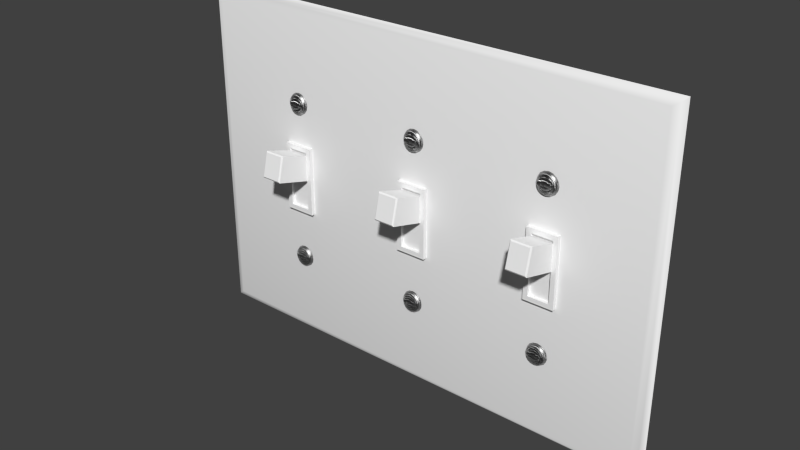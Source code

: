 # Source: Light_Switch_3-Gang.blend  (saved by Blender 2.91.10; exported with 4.5.12 LTS)
import bpy
from mathutils import Matrix  # noqa: F401  (used for matrix-valued properties, if any)

bpy.ops.wm.read_factory_settings(use_empty=True)
scene = bpy.context.scene
scene.name = 'Scene'

# ---- collections
col_collection_1 = bpy.data.collections.new('Collection 1'); scene.collection.children.link(col_collection_1)

# ---- materials (node trees are filled in below, after node groups)
mat_gloss_white_plastic = bpy.data.materials.new('Gloss White Plastic')
mat_gloss_white_plastic.alpha_threshold = 0.0
mat_gloss_white_plastic.roughness = 0.5
mat_gloss_white_plastic.line_color = (0.0, 0.0, 0.0, 1.0)
mat_stainless_steel = bpy.data.materials.new('Stainless Steel')
mat_stainless_steel.alpha_threshold = 0.0
mat_stainless_steel.roughness = 0.5
mat_stainless_steel.line_color = (0.0, 0.0, 0.0, 1.0)

# ---- node groups
ng_brushed = bpy.data.node_groups.new('Brushed', 'ShaderNodeTree')
_s = ng_brushed.interface.new_socket(name='Color', in_out='OUTPUT', socket_type='NodeSocketColor')
_s = ng_brushed.interface.new_socket(name='Vector', in_out='INPUT', socket_type='NodeSocketVector')
_s.min_value = 0.0
_s.max_value = -1.0
_s = ng_brushed.interface.new_socket(name='Scale', in_out='INPUT', socket_type='NodeSocketFloat')
_s.default_value = 15.0
_s.min_value = -1000.0
_s.max_value = 1000.0
_N = ng_brushed.nodes; _L = ng_brushed.links
n0 = _N.new('ShaderNodeMapping'); n0.name = 'Mapping'; n0.location = (-294, 153)
n0.inputs[3].default_value = (0.1, 1000.0, 1.0)
n1 = _N.new('ShaderNodeValToRGB'); n1.name = 'ColorRamp.002'; n1.location = (311, 4)
n1.color_ramp.interpolation = 'B_SPLINE'
while len(n1.color_ramp.elements) > 1: n1.color_ramp.elements.remove(n1.color_ramp.elements[-1])
n1.color_ramp.elements[0].position = 0.1136; n1.color_ramp.elements[0].color = (0.0, 0.0, 0.0, 1.0)
_e = n1.color_ramp.elements.new(0.4955); _e.color = (0.1708, 0.1708, 0.1708, 0.5074)
_e = n1.color_ramp.elements.new(1.0); _e.color = (1.0, 1.0, 1.0, 0.0)
n2 = _N.new('NodeGroupOutput'); n2.name = 'Group Output'; n2.location = (636, 29)
n3 = _N.new('ShaderNodeTexNoise'); n3.name = 'Noise Texture'; n3.location = (52, -12)
n3.width = 150
n3.inputs[3].default_value = 1.0
n3.inputs[8].default_value = 8.0
n4 = _N.new('NodeGroupInput'); n4.name = 'Group Input'; n4.location = (-508, 131)
_L.new(n4.outputs[0], n0.inputs[0])
_L.new(n0.outputs[0], n3.inputs[0])
_L.new(n3.outputs[0], n1.inputs[0])
_L.new(n1.outputs[0], n2.inputs[0])
_L.new(n4.outputs[1], n3.inputs[2])
n2.is_active_output = True

# ---- material node trees
mat_gloss_white_plastic.use_nodes = True; mat_gloss_white_plastic.node_tree.nodes.clear()
_N = mat_gloss_white_plastic.node_tree.nodes; _L = mat_gloss_white_plastic.node_tree.links
n0 = _N.new('ShaderNodeOutputMaterial'); n0.name = 'Material Output'; n0.location = (300, 300)
n0.width = 120
n1 = _N.new('ShaderNodeBsdfDiffuse'); n1.name = 'Diffuse BSDF'; n1.location = (-113, 376)
n1.inputs[0].default_value = (0.9425, 0.9425, 0.9425, 1.0)
n2 = _N.new('ShaderNodeMixShader'); n2.name = 'Mix Shader'; n2.location = (95, 307)
n2.width = 150
n2.inputs[0].default_value = 0.02
n3 = _N.new('ShaderNodeBsdfAnisotropic'); n3.name = 'Glossy BSDF'; n3.location = (-112, 226)
n3.distribution = 'BECKMANN'
n3.inputs[1].default_value = 0.3162
_L.new(n1.outputs[0], n2.inputs[1])
_L.new(n3.outputs[0], n2.inputs[2])
_L.new(n2.outputs[0], n0.inputs[0])
n0.is_active_output = True
mat_stainless_steel.use_nodes = True; mat_stainless_steel.node_tree.nodes.clear()
_N = mat_stainless_steel.node_tree.nodes; _L = mat_stainless_steel.node_tree.links
n0 = _N.new('ShaderNodeLayerWeight'); n0.name = 'Layer Weight'; n0.location = (114, 494)
n0.width = 150
n0.inputs[0].default_value = 0.15
n1 = _N.new('ShaderNodeMixShader'); n1.name = 'Mix Shader'; n1.location = (316, 430)
n1.width = 137
n2 = _N.new('ShaderNodeBsdfAnisotropic'); n2.name = 'Glossy BSDF.001'; n2.location = (94, 224)
n2.width = 169
n2.distribution = 'BECKMANN'
n2.inputs[1].default_value = 0.4472
n3 = _N.new('ShaderNodeBsdfAnisotropic'); n3.name = 'Glossy BSDF'; n3.location = (101, 387)
n3.width = 168
n3.distribution = 'BECKMANN'
n3.inputs[1].default_value = 0.4472
n4 = _N.new('ShaderNodeValToRGB'); n4.name = 'ColorRamp'; n4.location = (-310, 466)
n4.color_ramp.interpolation = 'B_SPLINE'
while len(n4.color_ramp.elements) > 1: n4.color_ramp.elements.remove(n4.color_ramp.elements[-1])
n4.color_ramp.elements[0].position = 0.0; n4.color_ramp.elements[0].color = (0.438, 0.438, 0.438, 1.0)
_e = n4.color_ramp.elements.new(1.0); _e.color = (0.1008, 0.1008, 0.1008, 1.0)
n5 = _N.new('ShaderNodeFresnel'); n5.name = 'Fresnel'; n5.location = (-566, 368)
n5.width = 124
n5.inputs[0].default_value = 2.45
n6 = _N.new('ShaderNodeBump'); n6.name = 'Bump'; n6.location = (-106, 232)
n6.width = 150
n6.inputs[0].default_value = 1.2
n6.inputs[1].default_value = 0.1
n6.inputs[2].default_value = 1.0
n7 = _N.new('ShaderNodeGamma'); n7.name = 'Gamma'; n7.location = (-287, 197)
n7.inputs[1].default_value = 9.0
n8 = _N.new('ShaderNodeOutputMaterial'); n8.name = 'Material Output'; n8.location = (486, 423)
n8.width = 120
n9 = _N.new('ShaderNodeTexCoord'); n9.name = 'Texture Coordinate'; n9.location = (-644, 237)
n9.width = 150
n10 = _N.new('ShaderNodeGroup'); n10.name = 'Group'; n10.location = (-459, 205)
n10.width = 142
n10.node_tree = ng_brushed
n10.inputs[1].default_value = 1.0
_L.new(n3.outputs[0], n1.inputs[1])
_L.new(n1.outputs[0], n8.inputs[0])
_L.new(n2.outputs[0], n1.inputs[2])
_L.new(n0.outputs[1], n1.inputs[0])
_L.new(n6.outputs[0], n3.inputs[4])
_L.new(n6.outputs[0], n2.inputs[4])
_L.new(n4.outputs[0], n3.inputs[0])
_L.new(n7.outputs[0], n6.inputs[3])
_L.new(n10.outputs[0], n7.inputs[0])
_L.new(n5.outputs[0], n4.inputs[0])
_L.new(n9.outputs[3], n10.inputs[0])
n8.is_active_output = True

# ---- world
world_world = bpy.data.worlds.new('World'); scene.world = world_world
world_world.color = (0.05088, 0.05088, 0.05088)
world_world.use_sun_shadow = False
world_world.sun_shadow_jitter_overblur = 0.0
world_world.cycles.sampling_method = 'MANUAL'
world_world.cycles.sample_map_resolution = 256

# ---- meshes
me_double_light_outlet = bpy.data.meshes.new('Double_Light_Outlet')
me_double_light_outlet.from_pydata([(5.994e-08, 2.683e-07, 0.1143), (0.003556, -0.001716, 0.002841), (0.001485, -0.001141, 0.001364), (0.001485, -0.001141, 0.1129), (0.03435, -0.001716, 0.03187), (0.0332, -0.001716, 0.03108), (0.03243, -0.001716, 0.0299), (0.03216, -0.001716, 0.02851), (0.03243, -0.001716, 0.02712), (0.0332, -0.001716, 0.02594), (0.03435, -0.001716, 0.02515), (0.03349, -0.002511, 0.02624), (0.03281, -0.002511, 0.02728), (0.03257, -0.002511, 0.02851), (0.03281, -0.002511, 0.02974), (0.03349, -0.002511, 0.03079), (0.03451, -0.002511, 0.03148), (0.03451, -0.002511, 0.02554), (0.03379, -0.002899, 0.02654), (0.0332, -0.002899, 0.02745), (0.0332, -0.002899, 0.02958), (0.03379, -0.002899, 0.03048), (0.03467, -0.002899, 0.03108), (0.03467, -0.002899, 0.02594), (0.03394, -0.00349, 0.02898), (0.03394, -0.002899, 0.02898), (0.03528, -0.002899, 0.02898), (0.03226, -0.001716, 0.02782), (0.03265, -0.002511, 0.0279), (0.03265, -0.002511, 0.02913), (0.03226, -0.001716, 0.02921), (0.03394, -0.002899, 0.02851), (0.03492, -0.002899, 0.02851), (0.03528, -0.002899, 0.02851), (0.03394, -0.002899, 0.02805), (0.003556, -0.001716, 0.1115), (0.03435, -0.001716, 0.08531), (0.0332, -0.001716, 0.08452), (0.03243, -0.001716, 0.08335), (0.03216, -0.001716, 0.08195), (0.03243, -0.001716, 0.08056), (0.0332, -0.001716, 0.07938), (0.03435, -0.001716, 0.0786), (0.03349, -0.002511, 0.07968), (0.03281, -0.002511, 0.08072), (0.03257, -0.002511, 0.08195), (0.03281, -0.002511, 0.08319), (0.03349, -0.002511, 0.08423), (0.03451, -0.002511, 0.08493), (0.03451, -0.002511, 0.07898), (0.03379, -0.002899, 0.07999), (0.0332, -0.002899, 0.08089), (0.0332, -0.002899, 0.08302), (0.03379, -0.002899, 0.08392), (0.03467, -0.002899, 0.08453), (0.03467, -0.002899, 0.07938), (0.03394, -0.00349, 0.08242), (0.03528, -0.002899, 0.08242), (0.03226, -0.001716, 0.08126), (0.03265, -0.002511, 0.08134), (0.03265, -0.002511, 0.08257), (0.03226, -0.001716, 0.08265), (0.03394, -0.002899, 0.08195), (0.03492, -0.002899, 0.08195), (0.03528, -0.002899, 0.08195), (0.03394, -0.002899, 0.08149), (0.03492, -0.002899, 0.08149), (0.03571, -0.001716, 0.03215), (0.03706, -0.001716, 0.03187), (0.03821, -0.001716, 0.03108), (0.03898, -0.001716, 0.0299), (0.03925, -0.001716, 0.02851), (0.03898, -0.001716, 0.02712), (0.03821, -0.001716, 0.02594), (0.03706, -0.001716, 0.02515), (0.03571, -0.001716, 0.02488), (0.03792, -0.002511, 0.02624), (0.0386, -0.002511, 0.02728), (0.03884, -0.002511, 0.02851), (0.0386, -0.002511, 0.02974), (0.03792, -0.002511, 0.03079), (0.03691, -0.002511, 0.03148), (0.03571, -0.002511, 0.03173), (0.03691, -0.002511, 0.02554), (0.03571, -0.002511, 0.0253), (0.03763, -0.002899, 0.02654), (0.03822, -0.002899, 0.02745), (0.03822, -0.002899, 0.02958), (0.03763, -0.002899, 0.03048), (0.03675, -0.002899, 0.03108), (0.03571, -0.002899, 0.0313), (0.03675, -0.002899, 0.02594), (0.03571, -0.002899, 0.02573), (0.03649, -0.00349, 0.02805), (0.03748, -0.00349, 0.02805), (0.03649, -0.00349, 0.02898), (0.03748, -0.002899, 0.02898), (0.03649, -0.002899, 0.02898), (0.03613, -0.002899, 0.02898), (0.03613, -0.002899, 0.02805), (0.03915, -0.001716, 0.02782), (0.03876, -0.002511, 0.0279), (0.03876, -0.002511, 0.02913), (0.03915, -0.001716, 0.02921), (0.03748, -0.002899, 0.02851), (0.03649, -0.002899, 0.02851), (0.03613, -0.002899, 0.02851), (0.03571, -0.002899, 0.02851), (0.03748, -0.002899, 0.02805), (0.03836, -0.002899, 0.02798), (0.03571, -0.001716, 0.08559), (0.03706, -0.001716, 0.08531), (0.03821, -0.001716, 0.08452), (0.03898, -0.001716, 0.08335), (0.03925, -0.001716, 0.08195), (0.03898, -0.001716, 0.08056), (0.03821, -0.001716, 0.07938), (0.03706, -0.001716, 0.0786), (0.03571, -0.001716, 0.07832), (0.03792, -0.002511, 0.07968), (0.0386, -0.002511, 0.08072), (0.03884, -0.002511, 0.08195), (0.0386, -0.002511, 0.08319), (0.03792, -0.002511, 0.08423), (0.03691, -0.002511, 0.08493), (0.03571, -0.002511, 0.08517), (0.03691, -0.002511, 0.07898), (0.03571, -0.002511, 0.07874), (0.03763, -0.002899, 0.07999), (0.03822, -0.002899, 0.08089), (0.03822, -0.002899, 0.08302), (0.03763, -0.002899, 0.08392), (0.03675, -0.002899, 0.08453), (0.03571, -0.002899, 0.08474), (0.03675, -0.002899, 0.07938), (0.03571, -0.002899, 0.07917), (0.03649, -0.00349, 0.08242), (0.03613, -0.00349, 0.08242), (0.03571, -0.00349, 0.08242), (0.03571, -0.00349, 0.08149), (0.03748, -0.002899, 0.08242), (0.03649, -0.002899, 0.08242), (0.03613, -0.002899, 0.08242), (0.03571, -0.002899, 0.08242), (0.03571, -0.002899, 0.08149), (0.03915, -0.001716, 0.08126), (0.03876, -0.002511, 0.08134), (0.03876, -0.002511, 0.08257), (0.03915, -0.001716, 0.08265), (0.03748, -0.002899, 0.08195), (0.03649, -0.002899, 0.08195), (0.03613, -0.002899, 0.08195), (0.03571, -0.002899, 0.08195), (0.03748, -0.002899, 0.08149), (0.1626, 2.683e-07, 4.17e-08), (0.159, -0.001716, 0.002841), (0.1611, -0.001141, 0.001364), (0.1611, -0.001141, 0.1129), (0.1282, -0.001716, 0.03187), (0.1294, -0.001716, 0.03108), (0.1301, -0.001716, 0.0299), (0.1304, -0.001716, 0.02851), (0.1301, -0.001716, 0.02712), (0.1294, -0.001716, 0.02594), (0.1282, -0.001716, 0.02515), (0.1291, -0.002511, 0.02624), (0.1298, -0.002511, 0.02728), (0.13, -0.002511, 0.02851), (0.1298, -0.002511, 0.02974), (0.1291, -0.002511, 0.03079), (0.1281, -0.002511, 0.03148), (0.1281, -0.002511, 0.02554), (0.1288, -0.002899, 0.02654), (0.1294, -0.002899, 0.02745), (0.1294, -0.002899, 0.02958), (0.1288, -0.002899, 0.03048), (0.1279, -0.002899, 0.03108), (0.1279, -0.002899, 0.02594), (0.1286, -0.00349, 0.02805), (0.1286, -0.00349, 0.02898), (0.1276, -0.00349, 0.02898), (0.1273, -0.00349, 0.02805), (0.1273, -0.002899, 0.02805), (0.1303, -0.001716, 0.02782), (0.1299, -0.002511, 0.0279), (0.1295, -0.002899, 0.02905), (0.1299, -0.002511, 0.02913), (0.1303, -0.001716, 0.02921), (0.1286, -0.002899, 0.02851), (0.1276, -0.002899, 0.02851), (0.1273, -0.002899, 0.02851), (0.1286, -0.002899, 0.02805), (0.159, -0.001716, 0.1115), (0.1282, -0.001716, 0.08531), (0.1294, -0.001716, 0.08452), (0.1301, -0.001716, 0.08335), (0.1304, -0.001716, 0.08195), (0.1301, -0.001716, 0.08056), (0.1294, -0.001716, 0.07938), (0.1282, -0.001716, 0.0786), (0.1291, -0.002511, 0.07968), (0.1298, -0.002511, 0.08072), (0.13, -0.002511, 0.08195), (0.1298, -0.002511, 0.08319), (0.1291, -0.002511, 0.08423), (0.1281, -0.002511, 0.08493), (0.1281, -0.002511, 0.07898), (0.1288, -0.002899, 0.07999), (0.1294, -0.002899, 0.08089), (0.1294, -0.002899, 0.08302), (0.1288, -0.002899, 0.08392), (0.1279, -0.002899, 0.08453), (0.1279, -0.002899, 0.07938), (0.1276, -0.00349, 0.08149), (0.1286, -0.00349, 0.08149), (0.1273, -0.00349, 0.08242), (0.1286, -0.002899, 0.08242), (0.1303, -0.001716, 0.08126), (0.1299, -0.002511, 0.08134), (0.1299, -0.002511, 0.08257), (0.1303, -0.001716, 0.08265), (0.1286, -0.002899, 0.08195), (0.1276, -0.002899, 0.08195), (0.1273, -0.002899, 0.08195), (0.1286, -0.002899, 0.08149), (0.1295, -0.002899, 0.08142), (0.1269, -0.001716, 0.03215), (0.1255, -0.001716, 0.03187), (0.1243, -0.001716, 0.03108), (0.1236, -0.001716, 0.0299), (0.1233, -0.001716, 0.02851), (0.1236, -0.001716, 0.02712), (0.1243, -0.001716, 0.02594), (0.1255, -0.001716, 0.02515), (0.1269, -0.001716, 0.02488), (0.1246, -0.002511, 0.02624), (0.124, -0.002511, 0.02728), (0.1237, -0.002511, 0.02851), (0.124, -0.002511, 0.02974), (0.1246, -0.002511, 0.03079), (0.1257, -0.002511, 0.03148), (0.1269, -0.002511, 0.03173), (0.1257, -0.002511, 0.02554), (0.1269, -0.002511, 0.0253), (0.1249, -0.002899, 0.02654), (0.1243, -0.002899, 0.02745), (0.1243, -0.002899, 0.02958), (0.1249, -0.002899, 0.03048), (0.1258, -0.002899, 0.03108), (0.1269, -0.002899, 0.0313), (0.1258, -0.002899, 0.02594), (0.1269, -0.002899, 0.02573), (0.1251, -0.00349, 0.02805), (0.1261, -0.00349, 0.02898), (0.1264, -0.00349, 0.02898), (0.1269, -0.00349, 0.02898), (0.1264, -0.00349, 0.02805), (0.1269, -0.00349, 0.02805), (0.1251, -0.002899, 0.02898), (0.1264, -0.002899, 0.02898), (0.1269, -0.002899, 0.02898), (0.1269, -0.002899, 0.02805), (0.1234, -0.001716, 0.02782), (0.1238, -0.002511, 0.0279), (0.1242, -0.002899, 0.02905), (0.1238, -0.002511, 0.02913), (0.1234, -0.001716, 0.02921), (0.1251, -0.002899, 0.02851), (0.1261, -0.002899, 0.02851), (0.1264, -0.002899, 0.02851), (0.1269, -0.002899, 0.02851), (0.1261, -0.002899, 0.02805), (0.1269, -0.001716, 0.08559), (0.1255, -0.001716, 0.08531), (0.1243, -0.001716, 0.08452), (0.1236, -0.001716, 0.08335), (0.1233, -0.001716, 0.08195), (0.1236, -0.001716, 0.08056), (0.1243, -0.001716, 0.07938), (0.1255, -0.001716, 0.0786), (0.1269, -0.001716, 0.07832), (0.1246, -0.002511, 0.07968), (0.124, -0.002511, 0.08072), (0.1237, -0.002511, 0.08195), (0.124, -0.002511, 0.08319), (0.1246, -0.002511, 0.08423), (0.1257, -0.002511, 0.08493), (0.1269, -0.002511, 0.08517), (0.1257, -0.002511, 0.07898), (0.1269, -0.002511, 0.07874), (0.1249, -0.002899, 0.07999), (0.1243, -0.002899, 0.08089), (0.1243, -0.002899, 0.08302), (0.1249, -0.002899, 0.08392), (0.1258, -0.002899, 0.08453), (0.1269, -0.002899, 0.08474), (0.1258, -0.002899, 0.07938), (0.1269, -0.002899, 0.07917), (0.1261, -0.00349, 0.08149), (0.1251, -0.00349, 0.08149), (0.1251, -0.00349, 0.08242), (0.1264, -0.00349, 0.08242), (0.1269, -0.00349, 0.08242), (0.1269, -0.00349, 0.08149), (0.1264, -0.002899, 0.08242), (0.1269, -0.002899, 0.08242), (0.1264, -0.002899, 0.08149), (0.1269, -0.002899, 0.08149), (0.1234, -0.001716, 0.08126), (0.1238, -0.002511, 0.08134), (0.1238, -0.002511, 0.08257), (0.1234, -0.001716, 0.08265), (0.1251, -0.002899, 0.08195), (0.1261, -0.002899, 0.08195), (0.1264, -0.002899, 0.08195), (0.1269, -0.002899, 0.08195), (0.1261, -0.002899, 0.08149), (5.994e-08, 2.683e-07, 4.17e-08), (0.03571, -0.00349, 0.02805), (0.03528, -0.00349, 0.02805), (0.03492, -0.00349, 0.02805), (0.03394, -0.00349, 0.02805), (0.03492, -0.00349, 0.02898), (0.03528, -0.00349, 0.02898), (0.03571, -0.00349, 0.02898), (0.03571, -0.002899, 0.02805), (0.03528, -0.002899, 0.02805), (0.03492, -0.002899, 0.02898), (0.03571, -0.002899, 0.02898), (0.03305, -0.002899, 0.02905), (0.03305, -0.002899, 0.02851), (0.03492, -0.002899, 0.02805), (0.03305, -0.002899, 0.02798), (0.03528, -0.00349, 0.08149), (0.03492, -0.00349, 0.08149), (0.03394, -0.00349, 0.08149), (0.03492, -0.00349, 0.08242), (0.03528, -0.00349, 0.08242), (0.03528, -0.002899, 0.08149), (0.03394, -0.002899, 0.08242), (0.03492, -0.002899, 0.08242), (0.03305, -0.002899, 0.08249), (0.03305, -0.002899, 0.08195), (0.03305, -0.002899, 0.08142), (0.03613, -0.00349, 0.02805), (0.03748, -0.00349, 0.02898), (0.03613, -0.00349, 0.02898), (0.03836, -0.002899, 0.02905), (0.03836, -0.002899, 0.02851), (0.03649, -0.002899, 0.02805), (0.03613, -0.00349, 0.08149), (0.03649, -0.00349, 0.08149), (0.03748, -0.00349, 0.08149), (0.03748, -0.00349, 0.08242), (0.03613, -0.002899, 0.08149), (0.03836, -0.002899, 0.08249), (0.03836, -0.002899, 0.08195), (0.03649, -0.002899, 0.08149), (0.03836, -0.002899, 0.08142), (0.1626, 2.683e-07, 0.1143), (0.1276, -0.00349, 0.02805), (0.1273, -0.00349, 0.02898), (0.1286, -0.002899, 0.02898), (0.1276, -0.002899, 0.02898), (0.1273, -0.002899, 0.02898), (0.1295, -0.002899, 0.02851), (0.1276, -0.002899, 0.02805), (0.1295, -0.002899, 0.02798), (0.1273, -0.00349, 0.08149), (0.1286, -0.00349, 0.08242), (0.1276, -0.00349, 0.08242), (0.1273, -0.002899, 0.08149), (0.1276, -0.002899, 0.08242), (0.1273, -0.002899, 0.08242), (0.1295, -0.002899, 0.08249), (0.1295, -0.002899, 0.08195), (0.1276, -0.002899, 0.08149), (0.1261, -0.00349, 0.02805), (0.1251, -0.00349, 0.02898), (0.1264, -0.002899, 0.02805), (0.1261, -0.002899, 0.02898), (0.1242, -0.002899, 0.02851), (0.1251, -0.002899, 0.02805), (0.1242, -0.002899, 0.02798), (0.1264, -0.00349, 0.08149), (0.1261, -0.00349, 0.08242), (0.1251, -0.002899, 0.08242), (0.1261, -0.002899, 0.08242), (0.1242, -0.002899, 0.08249), (0.1242, -0.002899, 0.08195), (0.1251, -0.002899, 0.08149), (0.1242, -0.002899, 0.08142), (0.1218, -0.001716, 0.04539), (0.1319, -0.001716, 0.04539), (0.1218, -0.001716, 0.06825), (0.1319, -0.001716, 0.06825), (0.1218, -0.003016, 0.04539), (0.1319, -0.003016, 0.04539), (0.1218, -0.003016, 0.06825), (0.1319, -0.003016, 0.06825), (0.1234, -0.003016, 0.06667), (0.1234, -0.003016, 0.04697), (0.1304, -0.003016, 0.04697), (0.1304, -0.003016, 0.06667), (0.1234, -0.001888, 0.06667), (0.1234, -0.001888, 0.04697), (0.1304, -0.001888, 0.04697), (0.1304, -0.001888, 0.06667), (0.1234, -0.001888, 0.05682), (0.1304, -0.001888, 0.05682), (0.1304, -0.001888, 0.06548), (0.1234, -0.001888, 0.06548), (0.1234, -0.01286, 0.06896), (0.1238, -0.01342, 0.06869), (0.1304, -0.01286, 0.06896), (0.13, -0.01342, 0.06869), (0.13, -0.01524, 0.06108), (0.1304, -0.01494, 0.06057), (0.1234, -0.01494, 0.06057), (0.1238, -0.01524, 0.06108), (0.03062, -0.001716, 0.04539), (0.04072, -0.001716, 0.04539), (0.03062, -0.001716, 0.06825), (0.04072, -0.001716, 0.06825), (0.03062, -0.003016, 0.04539), (0.04072, -0.003016, 0.04539), (0.03062, -0.003016, 0.06825), (0.04072, -0.003016, 0.06825), (0.03216, -0.003016, 0.06667), (0.03216, -0.003016, 0.04697), (0.03918, -0.003016, 0.04697), (0.03918, -0.003016, 0.06667), (0.03216, -0.001888, 0.06667), (0.03216, -0.001888, 0.04697), (0.03918, -0.001888, 0.04697), (0.03918, -0.001888, 0.06667), (0.03216, -0.001888, 0.05682), (0.03918, -0.001888, 0.05682), (0.03918, -0.001888, 0.06548), (0.03216, -0.001888, 0.06548), (0.03216, -0.01286, 0.06896), (0.03255, -0.01342, 0.06869), (0.03918, -0.01286, 0.06896), (0.03879, -0.01342, 0.06869), (0.03879, -0.01524, 0.06108), (0.03918, -0.01494, 0.06057), (0.03216, -0.01494, 0.06057), (0.03255, -0.01524, 0.06108), (0.08007, -0.001716, 0.03187), (0.07892, -0.001716, 0.03108), (0.07815, -0.001716, 0.0299), (0.07788, -0.001716, 0.02851), (0.07815, -0.001716, 0.02712), (0.07892, -0.001716, 0.02594), (0.08007, -0.001716, 0.02515), (0.07921, -0.002511, 0.02624), (0.07853, -0.002511, 0.02728), (0.07829, -0.002511, 0.02851), (0.07853, -0.002511, 0.02974), (0.07921, -0.002511, 0.03079), (0.08023, -0.002511, 0.03148), (0.08023, -0.002511, 0.02554), (0.07951, -0.002899, 0.02654), (0.07892, -0.002899, 0.02745), (0.07892, -0.002899, 0.02958), (0.07951, -0.002899, 0.03048), (0.08039, -0.002899, 0.03108), (0.08039, -0.002899, 0.02594), (0.07966, -0.00349, 0.02898), (0.07966, -0.002899, 0.02898), (0.081, -0.002899, 0.02898), (0.07798, -0.001716, 0.02782), (0.07837, -0.002511, 0.0279), (0.07837, -0.002511, 0.02913), (0.07798, -0.001716, 0.02921), (0.07966, -0.002899, 0.02851), (0.08064, -0.002899, 0.02851), (0.081, -0.002899, 0.02851), (0.07966, -0.002899, 0.02805), (0.08007, -0.001716, 0.08531), (0.07892, -0.001716, 0.08452), (0.07815, -0.001716, 0.08335), (0.07788, -0.001716, 0.08195), (0.07815, -0.001716, 0.08056), (0.07892, -0.001716, 0.07938), (0.08007, -0.001716, 0.0786), (0.07921, -0.002511, 0.07968), (0.07853, -0.002511, 0.08072), (0.07829, -0.002511, 0.08195), (0.07853, -0.002511, 0.08319), (0.07921, -0.002511, 0.08423), (0.08023, -0.002511, 0.08493), (0.08023, -0.002511, 0.07898), (0.07951, -0.002899, 0.07999), (0.07892, -0.002899, 0.08089), (0.07892, -0.002899, 0.08302), (0.07951, -0.002899, 0.08392), (0.08039, -0.002899, 0.08453), (0.08039, -0.002899, 0.07938), (0.07966, -0.00349, 0.08242), (0.081, -0.002899, 0.08242), (0.07798, -0.001716, 0.08126), (0.07837, -0.002511, 0.08134), (0.07837, -0.002511, 0.08257), (0.07798, -0.001716, 0.08265), (0.07966, -0.002899, 0.08195), (0.08064, -0.002899, 0.08195), (0.081, -0.002899, 0.08195), (0.07966, -0.002899, 0.08149), (0.08064, -0.002899, 0.08149), (0.08143, -0.001716, 0.03215), (0.08278, -0.001716, 0.03187), (0.08393, -0.001716, 0.03108), (0.0847, -0.001716, 0.0299), (0.08497, -0.001716, 0.02851), (0.0847, -0.001716, 0.02712), (0.08393, -0.001716, 0.02594), (0.08278, -0.001716, 0.02515), (0.08143, -0.001716, 0.02488), (0.08364, -0.002511, 0.02624), (0.08432, -0.002511, 0.02728), (0.08456, -0.002511, 0.02851), (0.08432, -0.002511, 0.02974), (0.08364, -0.002511, 0.03079), (0.08263, -0.002511, 0.03148), (0.08143, -0.002511, 0.03173), (0.08263, -0.002511, 0.02554), (0.08143, -0.002511, 0.0253), (0.08335, -0.002899, 0.02654), (0.08394, -0.002899, 0.02745), (0.08394, -0.002899, 0.02958), (0.08335, -0.002899, 0.03048), (0.08247, -0.002899, 0.03108), (0.08143, -0.002899, 0.0313), (0.08247, -0.002899, 0.02594), (0.08143, -0.002899, 0.02573), (0.08221, -0.00349, 0.02805), (0.0832, -0.00349, 0.02805), (0.08221, -0.00349, 0.02898), (0.0832, -0.002899, 0.02898), (0.08221, -0.002899, 0.02898), (0.08185, -0.002899, 0.02898), (0.08185, -0.002899, 0.02805), (0.08487, -0.001716, 0.02782), (0.08448, -0.002511, 0.0279), (0.08448, -0.002511, 0.02913), (0.08487, -0.001716, 0.02921), (0.0832, -0.002899, 0.02851), (0.08221, -0.002899, 0.02851), (0.08185, -0.002899, 0.02851), (0.08143, -0.002899, 0.02851), (0.0832, -0.002899, 0.02805), (0.08408, -0.002899, 0.02798), (0.08143, -0.001716, 0.08559), (0.08278, -0.001716, 0.08531), (0.08393, -0.001716, 0.08452), (0.0847, -0.001716, 0.08335), (0.08497, -0.001716, 0.08195), (0.0847, -0.001716, 0.08056), (0.08393, -0.001716, 0.07938), (0.08278, -0.001716, 0.0786), (0.08143, -0.001716, 0.07832), (0.08364, -0.002511, 0.07968), (0.08432, -0.002511, 0.08072), (0.08456, -0.002511, 0.08195), (0.08432, -0.002511, 0.08319), (0.08364, -0.002511, 0.08423), (0.08263, -0.002511, 0.08493), (0.08143, -0.002511, 0.08517), (0.08263, -0.002511, 0.07898), (0.08143, -0.002511, 0.07874), (0.08335, -0.002899, 0.07999), (0.08394, -0.002899, 0.08089), (0.08394, -0.002899, 0.08302), (0.08335, -0.002899, 0.08392), (0.08247, -0.002899, 0.08453), (0.08143, -0.002899, 0.08474), (0.08247, -0.002899, 0.07938), (0.08143, -0.002899, 0.07917), (0.08221, -0.00349, 0.08242), (0.08185, -0.00349, 0.08242), (0.08143, -0.00349, 0.08242), (0.08143, -0.00349, 0.08149), (0.0832, -0.002899, 0.08242), (0.08221, -0.002899, 0.08242), (0.08185, -0.002899, 0.08242), (0.08143, -0.002899, 0.08242), (0.08143, -0.002899, 0.08149), (0.08487, -0.001716, 0.08126), (0.08448, -0.002511, 0.08134), (0.08448, -0.002511, 0.08257), (0.08487, -0.001716, 0.08265), (0.0832, -0.002899, 0.08195), (0.08221, -0.002899, 0.08195), (0.08185, -0.002899, 0.08195), (0.08143, -0.002899, 0.08195), (0.0832, -0.002899, 0.08149), (0.08143, -0.00349, 0.02805), (0.081, -0.00349, 0.02805), (0.08064, -0.00349, 0.02805), (0.07966, -0.00349, 0.02805), (0.08064, -0.00349, 0.02898), (0.081, -0.00349, 0.02898), (0.08143, -0.00349, 0.02898), (0.08143, -0.002899, 0.02805), (0.081, -0.002899, 0.02805), (0.08064, -0.002899, 0.02898), (0.08143, -0.002899, 0.02898), (0.07877, -0.002899, 0.02905), (0.07877, -0.002899, 0.02851), (0.08064, -0.002899, 0.02805), (0.07877, -0.002899, 0.02798), (0.081, -0.00349, 0.08149), (0.08064, -0.00349, 0.08149), (0.07966, -0.00349, 0.08149), (0.08064, -0.00349, 0.08242), (0.081, -0.00349, 0.08242), (0.081, -0.002899, 0.08149), (0.07966, -0.002899, 0.08242), (0.08064, -0.002899, 0.08242), (0.07877, -0.002899, 0.08249), (0.07877, -0.002899, 0.08195), (0.07877, -0.002899, 0.08142), (0.08185, -0.00349, 0.02805), (0.0832, -0.00349, 0.02898), (0.08185, -0.00349, 0.02898), (0.08408, -0.002899, 0.02905), (0.08408, -0.002899, 0.02851), (0.08221, -0.002899, 0.02805), (0.08185, -0.00349, 0.08149), (0.08221, -0.00349, 0.08149), (0.0832, -0.00349, 0.08149), (0.0832, -0.00349, 0.08242), (0.08185, -0.002899, 0.08149), (0.08408, -0.002899, 0.08249), (0.08408, -0.002899, 0.08195), (0.08221, -0.002899, 0.08149), (0.08408, -0.002899, 0.08142), (0.07634, -0.001716, 0.04539), (0.08644, -0.001716, 0.04539), (0.07634, -0.001716, 0.06825), (0.08644, -0.001716, 0.06825), (0.07634, -0.003016, 0.04539), (0.08644, -0.003016, 0.04539), (0.07634, -0.003016, 0.06825), (0.08644, -0.003016, 0.06825), (0.07788, -0.003016, 0.06667), (0.07788, -0.003016, 0.04697), (0.0849, -0.003016, 0.04697), (0.0849, -0.003016, 0.06667), (0.07788, -0.001888, 0.06667), (0.07788, -0.001888, 0.04697), (0.0849, -0.001888, 0.04697), (0.0849, -0.001888, 0.06667), (0.07788, -0.001888, 0.05682), (0.0849, -0.001888, 0.05682), (0.0849, -0.001888, 0.06548), (0.07788, -0.001888, 0.06548), (0.07788, -0.01286, 0.06896), (0.07827, -0.01342, 0.06869), (0.0849, -0.01286, 0.06896), (0.08451, -0.01342, 0.06869), (0.08451, -0.01524, 0.06108), (0.0849, -0.01494, 0.06057), (0.07788, -0.01494, 0.06057), (0.07827, -0.01524, 0.06108)], [], [(60, 45, 342, 341), (14, 29, 329, 20), (30, 7, 13, 29), (8, 9, 11, 12), (67, 4, 16, 82), (10, 75, 84, 17), (5, 6, 14, 15), (27, 8, 12, 28), (9, 10, 17, 11), (4, 5, 15, 16), (15, 14, 20, 21), (17, 84, 92, 23), (82, 16, 22, 90), (12, 11, 18, 19), (16, 15, 21, 22), (11, 17, 23, 18), (7, 27, 28, 13), (6, 30, 29, 14), (28, 12, 19, 332), (107, 33, 326, 325), (321, 320, 331, 34), (53, 52, 56, 336), (61, 39, 45, 60), (40, 41, 43, 44), (110, 36, 48, 125), (42, 118, 127, 49), (37, 38, 46, 47), (58, 40, 44, 59), (41, 42, 49, 43), (36, 37, 47, 48), (47, 46, 52, 53), (49, 127, 135, 55), (125, 48, 54, 133), (44, 43, 50, 51), (48, 47, 53, 54), (43, 49, 55, 50), (39, 58, 59, 45), (38, 61, 60, 46), (340, 339, 62, 63), (63, 62, 65, 66), (62, 342, 343, 65), (64, 63, 66, 338), (256, 257, 261, 379), (13, 28, 332, 330), (50, 55, 333, 334), (25, 329, 330, 31), (19, 18, 320, 321), (33, 32, 331, 326), (253, 378, 258, 380), (265, 237, 381, 264), (315, 307, 371, 223), (103, 102, 78, 71), (72, 77, 76, 73), (67, 82, 81, 68), (74, 83, 84, 75), (69, 80, 79, 70), (100, 101, 77, 72), (73, 76, 83, 74), (68, 81, 80, 69), (80, 88, 87, 79), (83, 91, 92, 84), (82, 90, 89, 81), (77, 86, 85, 76), (81, 89, 88, 80), (76, 85, 91, 83), (86, 94, 93, 85), (71, 78, 101, 100), (70, 79, 102, 103), (347, 345, 96), (148, 147, 121, 114), (115, 120, 119, 116), (110, 125, 124, 111), (117, 126, 127, 118), (112, 123, 122, 113), (145, 146, 120, 115), (116, 119, 126, 117), (111, 124, 123, 112), (123, 131, 130, 122), (126, 134, 135, 127), (125, 133, 132, 124), (120, 129, 128, 119), (124, 132, 131, 123), (119, 128, 134, 126), (133, 138, 137, 132), (132, 137, 136, 131), (114, 121, 146, 145), (113, 122, 147, 148), (355, 353, 140), (146, 358, 129, 120), (221, 224, 225, 375), (244, 250, 256, 377), (247, 246, 378, 253), (142, 151, 150, 141), (55, 135, 139, 333), (372, 222, 221, 216), (215, 373, 372, 370), (336, 56, 339, 340), (203, 209, 374, 219), (207, 213, 368, 212), (212, 368, 303, 297), (222, 376, 224, 221), (218, 225, 208, 201), (351, 357, 354, 350), (213, 376, 371, 368), (202, 375, 225, 218), (245, 244, 377, 252), (337, 336, 340, 57), (302, 305, 373, 215), (214, 208, 225), (210, 370, 369, 209), (224, 214, 225), (216, 221, 375, 374), (352, 153, 357, 351), (51, 50, 334, 335), (138, 337, 57, 143), (223, 371, 376, 222), (333, 139, 144, 338), (374, 209, 369), (370, 372, 216, 369), (214, 224, 376, 213), (54, 53, 336, 337), (141, 150, 149, 140), (26, 327, 32, 33), (305, 315, 223, 373), (211, 215, 370, 210), (321, 332, 19), (368, 371, 307, 303), (150, 357, 153, 149), (322, 24, 25, 327), (319, 318, 325, 326), (187, 186, 167, 161), (162, 166, 165, 163), (226, 241, 170, 158), (164, 171, 243, 234), (159, 169, 168, 160), (183, 184, 166, 162), (163, 165, 171, 164), (158, 170, 169, 159), (169, 175, 174, 168), (171, 177, 251, 243), (241, 249, 176, 170), (166, 173, 172, 165), (170, 176, 175, 169), (165, 172, 177, 171), (175, 180, 179, 174), (177, 181, 257, 251), (161, 167, 184, 183), (168, 174, 185, 186), (160, 168, 186, 187), (185, 174, 179), (363, 189, 188, 362), (364, 190, 189, 363), (188, 191, 367, 365), (90, 22, 323, 324), (324, 323, 26, 328), (220, 219, 202, 196), (197, 201, 200, 198), (272, 287, 205, 193), (199, 206, 289, 280), (194, 204, 203, 195), (217, 218, 201, 197), (198, 200, 206, 199), (193, 205, 204, 194), (204, 210, 209, 203), (206, 212, 297, 289), (287, 295, 211, 205), (201, 208, 207, 200), (205, 211, 210, 204), (200, 207, 212, 206), (295, 302, 215, 211), (208, 214, 213, 207), (196, 202, 218, 217), (195, 203, 219, 220), (374, 369, 216), (373, 223, 222, 372), (270, 261, 182, 190), (22, 21, 322, 323), (323, 322, 327, 26), (23, 92, 318, 319), (327, 25, 31, 32), (18, 23, 319, 320), (219, 374, 375, 202), (178, 173, 367), (360, 366, 182, 181), (266, 230, 237, 265), (231, 232, 235, 236), (226, 227, 240, 241), (233, 234, 243, 242), (228, 229, 238, 239), (262, 231, 236, 263), (232, 233, 242, 235), (227, 228, 239, 240), (239, 238, 246, 247), (242, 243, 251, 250), (241, 240, 248, 249), (236, 235, 244, 245), (240, 239, 247, 248), (235, 242, 250, 244), (250, 251, 257, 256), (249, 248, 254, 255), (248, 247, 253, 254), (230, 262, 263, 237), (238, 265, 264, 246), (229, 266, 265, 238), (269, 268, 271, 379), (311, 276, 283, 310), (277, 278, 281, 282), (272, 273, 286, 287), (279, 280, 289, 288), (274, 275, 284, 285), (308, 277, 282, 309), (278, 279, 288, 281), (273, 274, 285, 286), (285, 284, 292, 293), (288, 289, 297, 296), (287, 286, 294, 295), (282, 281, 290, 291), (286, 285, 293, 294), (281, 288, 296, 290), (295, 294, 301, 302), (291, 290, 298, 299), (276, 308, 309, 283), (275, 311, 310, 284), (387, 386, 312, 313), (178, 191, 366, 360), (190, 182, 366, 189), (191, 178, 367), (137, 142, 141, 136), (21, 20, 24, 322), (176, 361, 180, 175), (186, 185, 365, 167), (29, 13, 330, 329), (249, 255, 361, 176), (149, 153, 358, 356), (352, 129, 358), (172, 360, 181, 177), (180, 363, 362, 179), (143, 152, 151, 142), (361, 364, 363, 180), (185, 179, 362), (362, 188, 365, 185), (32, 31, 34, 331), (151, 354, 357, 150), (260, 270, 190, 364), (121, 356, 358, 146), (189, 366, 191, 188), (184, 367, 173, 166), (355, 130, 353), (329, 25, 24), (320, 319, 326, 331), (167, 365, 367, 184), (329, 24, 20), (173, 178, 360, 172), (152, 144, 354, 151), (255, 260, 364, 361), (328, 26, 33, 107), (138, 143, 142, 137), (34, 332, 321), (181, 182, 261, 257), (140, 149, 356, 355), (31, 330, 332, 34), (153, 352, 358), (122, 130, 355, 147), (350, 354, 144, 139), (136, 141, 140, 353), (147, 355, 356, 121), (96, 104, 348, 347), (129, 352, 351, 128), (128, 351, 350, 134), (134, 350, 139, 135), (108, 94, 109), (106, 99, 349, 105), (131, 136, 353, 130), (104, 108, 109, 348), (107, 325, 99, 106), (93, 349, 99, 344), (94, 86, 109), (78, 348, 109, 101), (94, 108, 349, 93), (98, 106, 105, 97), (101, 109, 86, 77), (79, 87, 347, 102), (324, 328, 98, 346), (97, 105, 104, 96), (105, 349, 108, 104), (328, 107, 106, 98), (88, 95, 345, 87), (91, 344, 318, 92), (347, 87, 345), (95, 97, 96, 345), (346, 98, 97, 95), (89, 346, 95, 88), (85, 93, 344, 91), (344, 99, 325, 318), (90, 324, 346, 89), (102, 347, 348, 78), (65, 343, 335), (45, 59, 343, 342), (152, 64, 338, 144), (339, 341, 342, 62), (334, 333, 338, 66), (335, 343, 51), (335, 334, 66, 65), (341, 56, 52), (341, 339, 56), (59, 44, 51, 343), (57, 340, 63, 64), (133, 54, 337, 138), (46, 60, 341, 52), (143, 57, 64, 152), (394, 392, 396, 398), (403, 400, 404, 407), (395, 394, 398, 399), (403, 402, 397, 399), (392, 393, 397, 396), (401, 400, 398, 396), (402, 401, 396, 397), (402, 403, 407, 410, 409, 406), (400, 403, 399, 398), (411, 410, 407, 404), (409, 410, 414, 417), (401, 402, 406, 405), (408, 409, 417, 418), (393, 395, 399, 397), (410, 411, 412, 414), (405, 406, 409, 408), (401, 405, 408, 411, 404, 400), (419, 416, 415, 413), (392, 394, 395, 393), (414, 412, 413, 415), (416, 419, 418, 417), (417, 414, 415, 416), (412, 418, 419, 413), (411, 408, 418, 412), (255, 254, 259, 260), (254, 253, 380, 259), (264, 258, 378), (264, 378, 246), (260, 259, 269, 270), (380, 258, 267, 268), (259, 380, 268, 269), (268, 267, 382, 271), (263, 236, 245, 383), (252, 377, 271, 382), (377, 256, 379, 271), (237, 263, 383, 381), (252, 383, 245), (382, 383, 252), (258, 264, 381, 267), (267, 381, 383, 382), (270, 269, 379, 261), (310, 283, 389, 388), (293, 292, 300, 385), (296, 297, 303, 384), (384, 303, 307, 306), (294, 293, 385, 301), (290, 296, 384, 298), (385, 300, 386, 387), (302, 301, 304, 305), (301, 385, 387, 304), (284, 310, 388, 292), (388, 386, 300), (388, 300, 292), (305, 304, 314, 315), (304, 387, 313, 314), (313, 312, 390, 316), (309, 282, 291, 391), (299, 298, 316, 390), (298, 384, 306, 316), (283, 309, 391, 389), (299, 391, 291), (390, 391, 299), (386, 388, 389, 312), (312, 389, 391, 390), (315, 314, 306, 307), (314, 313, 316, 306), (3, 157, 359, 0), (3, 35, 192, 157), (2, 1, 35, 3), (3, 0, 317, 2), (157, 192, 155, 156), (157, 156, 154, 359), (1, 2, 156, 155), (156, 2, 317, 154), (35, 1, 155, 192), (422, 420, 424, 426), (431, 428, 432, 435), (423, 422, 426, 427), (431, 430, 425, 427), (420, 421, 425, 424), (429, 428, 426, 424), (430, 429, 424, 425), (430, 431, 435, 438, 437, 434), (428, 431, 427, 426), (439, 438, 435, 432), (437, 438, 442, 445), (429, 430, 434, 433), (436, 437, 445, 446), (421, 423, 427, 425), (438, 439, 440, 442), (433, 434, 437, 436), (429, 433, 436, 439, 432, 428), (447, 444, 443, 441), (420, 422, 423, 421), (442, 440, 441, 443), (444, 447, 446, 445), (445, 442, 443, 444), (440, 446, 447, 441), (439, 436, 446, 440), (503, 488, 621, 620), (458, 473, 608, 464), (474, 451, 457, 473), (452, 453, 455, 456), (510, 448, 460, 525), (454, 518, 527, 461), (449, 450, 458, 459), (471, 452, 456, 472), (453, 454, 461, 455), (448, 449, 459, 460), (459, 458, 464, 465), (461, 527, 535, 467), (525, 460, 466, 533), (456, 455, 462, 463), (460, 459, 465, 466), (455, 461, 467, 462), (451, 471, 472, 457), (450, 474, 473, 458), (472, 456, 463, 611), (550, 477, 605, 604), (600, 599, 610, 478), (496, 495, 499, 615), (504, 482, 488, 503), (483, 484, 486, 487), (553, 479, 491, 568), (485, 561, 570, 492), (480, 481, 489, 490), (501, 483, 487, 502), (484, 485, 492, 486), (479, 480, 490, 491), (490, 489, 495, 496), (492, 570, 578, 498), (568, 491, 497, 576), (487, 486, 493, 494), (491, 490, 496, 497), (486, 492, 498, 493), (482, 501, 502, 488), (481, 504, 503, 489), (619, 618, 505, 506), (506, 505, 508, 509), (505, 621, 622, 508), (507, 506, 509, 617), (457, 472, 611, 609), (493, 498, 612, 613), (469, 608, 609, 475), (463, 462, 599, 600), (477, 476, 610, 605), (546, 545, 521, 514), (515, 520, 519, 516), (510, 525, 524, 511), (517, 526, 527, 518), (512, 523, 522, 513), (543, 544, 520, 515), (516, 519, 526, 517), (511, 524, 523, 512), (523, 531, 530, 522), (526, 534, 535, 527), (525, 533, 532, 524), (520, 529, 528, 519), (524, 532, 531, 523), (519, 528, 534, 526), (529, 537, 536, 528), (514, 521, 544, 543), (513, 522, 545, 546), (626, 624, 539), (591, 590, 564, 557), (558, 563, 562, 559), (553, 568, 567, 554), (560, 569, 570, 561), (555, 566, 565, 556), (588, 589, 563, 558), (559, 562, 569, 560), (554, 567, 566, 555), (566, 574, 573, 565), (569, 577, 578, 570), (568, 576, 575, 567), (563, 572, 571, 562), (567, 575, 574, 566), (562, 571, 577, 569), (576, 581, 580, 575), (575, 580, 579, 574), (557, 564, 589, 588), (556, 565, 590, 591), (634, 632, 583), (589, 637, 572, 563), (585, 594, 593, 584), (498, 578, 582, 612), (615, 499, 618, 619), (630, 636, 633, 629), (616, 615, 619, 500), (631, 596, 636, 630), (494, 493, 613, 614), (581, 616, 500, 586), (612, 582, 587, 617), (497, 496, 615, 616), (584, 593, 592, 583), (470, 606, 476, 477), (600, 611, 463), (593, 636, 596, 592), (601, 468, 469, 606), (598, 597, 604, 605), (533, 466, 602, 603), (603, 602, 470, 607), (466, 465, 601, 602), (602, 601, 606, 470), (467, 535, 597, 598), (606, 469, 475, 476), (462, 467, 598, 599), (580, 585, 584, 579), (465, 464, 468, 601), (473, 457, 609, 608), (592, 596, 637, 635), (631, 572, 637), (586, 595, 594, 585), (476, 475, 478, 610), (594, 633, 636, 593), (564, 635, 637, 589), (634, 573, 632), (608, 469, 468), (599, 598, 605, 610), (608, 468, 464), (595, 587, 633, 594), (607, 470, 477, 550), (581, 586, 585, 580), (478, 611, 600), (583, 592, 635, 634), (475, 609, 611, 478), (596, 631, 637), (565, 573, 634, 590), (629, 633, 587, 582), (579, 584, 583, 632), (590, 634, 635, 564), (539, 547, 627, 626), (572, 631, 630, 571), (571, 630, 629, 577), (577, 629, 582, 578), (551, 537, 552), (549, 542, 628, 548), (574, 579, 632, 573), (547, 551, 552, 627), (550, 604, 542, 549), (536, 628, 542, 623), (537, 529, 552), (521, 627, 552, 544), (537, 551, 628, 536), (541, 549, 548, 540), (544, 552, 529, 520), (522, 530, 626, 545), (603, 607, 541, 625), (540, 548, 547, 539), (548, 628, 551, 547), (607, 550, 549, 541), (531, 538, 624, 530), (534, 623, 597, 535), (626, 530, 624), (538, 540, 539, 624), (625, 541, 540, 538), (532, 625, 538, 531), (528, 536, 623, 534), (623, 542, 604, 597), (533, 603, 625, 532), (545, 626, 627, 521), (508, 622, 614), (488, 502, 622, 621), (595, 507, 617, 587), (618, 620, 621, 505), (613, 612, 617, 509), (614, 622, 494), (614, 613, 509, 508), (620, 499, 495), (620, 618, 499), (502, 487, 494, 622), (500, 619, 506, 507), (576, 497, 616, 581), (489, 503, 620, 495), (586, 500, 507, 595), (640, 638, 642, 644), (649, 646, 650, 653), (641, 640, 644, 645), (649, 648, 643, 645), (638, 639, 643, 642), (647, 646, 644, 642), (648, 647, 642, 643), (648, 649, 653, 656, 655, 652), (646, 649, 645, 644), (657, 656, 653, 650), (655, 656, 660, 663), (647, 648, 652, 651), (654, 655, 663, 664), (639, 641, 645, 643), (656, 657, 658, 660), (651, 652, 655, 654), (647, 651, 654, 657, 650, 646), (665, 662, 661, 659), (638, 640, 641, 639), (660, 658, 659, 661), (662, 665, 664, 663), (663, 660, 661, 662), (658, 664, 665, 659), (657, 654, 664, 658)])
me_double_light_outlet.polygons.foreach_set('use_smooth', [True] * 609)
me_double_light_outlet.polygons.foreach_set('material_index', [1, 1, 1, 1, 1, 1, 1, 1, 1, 1, 1, 1, 1, 1, 1, 1, 1, 1, 1, 1, 1, 1, 1, 1, 1, 1, 1, 1, 1, 1, 1, 1, 1, 1, 1, 1, 1, 1, 1, 1, 1, 1, 1, 1, 1, 1, 1, 1, 1, 1, 1, 1, 1, 1, 1, 1, 1, 1, 1, 1, 1, 1, 1, 1, 1, 1, 1, 1, 1, 1, 1, 1, 1, 1, 1, 1, 1, 1, 1, 1, 1, 1, 1, 1, 1, 1, 1, 1, 1, 1, 1, 1, 1, 1, 1, 1, 1, 1, 1, 1, 1, 1, 1, 1, 1, 1, 1, 1, 1, 1, 1, 1, 1, 1, 1, 1, 1, 1, 1, 1, 1, 1, 1, 1, 1, 1, 1, 1, 1, 1, 1, 1, 1, 1, 1, 1, 1, 1, 1, 1, 1, 1, 1, 1, 1, 1, 1, 1, 1, 1, 1, 1, 1, 1, 1, 1, 1, 1, 1, 1, 1, 1, 1, 1, 1, 1, 1, 1, 1, 1, 1, 1, 1, 1, 1, 1, 1, 1, 1, 1, 1, 1, 1, 1, 1, 1, 1, 1, 1, 1, 1, 1, 1, 1, 1, 1, 1, 1, 1, 1, 1, 1, 1, 1, 1, 1, 1, 1, 1, 1, 1, 1, 1, 1, 1, 1, 1, 1, 1, 1, 1, 1, 1, 1, 1, 1, 1, 1, 1, 1, 1, 1, 1, 1, 1, 1, 1, 1, 1, 1, 1, 1, 1, 1, 1, 1, 1, 1, 1, 1, 1, 1, 1, 1, 1, 1, 1, 1, 1, 1, 1, 1, 1, 1, 1, 1, 1, 1, 1, 1, 1, 1, 1, 1, 1, 1, 1, 1, 1, 1, 1, 1, 1, 1, 1, 1, 1, 1, 1, 1, 1, 1, 1, 1, 1, 1, 1, 1, 1, 1, 1, 1, 1, 1, 1, 1, 1, 1, 1, 1, 0, 0, 0, 0, 0, 0, 0, 0, 0, 0, 0, 0, 0, 0, 0, 0, 0, 0, 0, 0, 0, 0, 0, 0, 1, 1, 1, 1, 1, 1, 1, 1, 1, 1, 1, 1, 1, 1, 1, 1, 1, 1, 1, 1, 1, 1, 1, 1, 1, 1, 1, 1, 1, 1, 1, 1, 1, 1, 1, 1, 1, 1, 1, 1, 1, 1, 0, 0, 0, 0, 0, 0, 0, 0, 0, 0, 0, 0, 0, 0, 0, 0, 0, 0, 0, 0, 0, 0, 0, 0, 0, 0, 0, 0, 0, 0, 0, 0, 0, 1, 1, 1, 1, 1, 1, 1, 1, 1, 1, 1, 1, 1, 1, 1, 1, 1, 1, 1, 1, 1, 1, 1, 1, 1, 1, 1, 1, 1, 1, 1, 1, 1, 1, 1, 1, 1, 1, 1, 1, 1, 1, 1, 1, 1, 1, 1, 1, 1, 1, 1, 1, 1, 1, 1, 1, 1, 1, 1, 1, 1, 1, 1, 1, 1, 1, 1, 1, 1, 1, 1, 1, 1, 1, 1, 1, 1, 1, 1, 1, 1, 1, 1, 1, 1, 1, 1, 1, 1, 1, 1, 1, 1, 1, 1, 1, 1, 1, 1, 1, 1, 1, 1, 1, 1, 1, 1, 1, 1, 1, 1, 1, 1, 1, 1, 1, 1, 1, 1, 1, 1, 1, 1, 1, 1, 1, 1, 1, 1, 1, 1, 1, 1, 1, 1, 1, 1, 1, 1, 1, 1, 1, 1, 1, 1, 1, 1, 1, 1, 1, 1, 1, 1, 1, 1, 1, 1, 1, 1, 1, 1, 1, 1, 1, 1, 1, 1, 1, 1, 1, 1, 1, 1, 1, 1, 1, 0, 0, 0, 0, 0, 0, 0, 0, 0, 0, 0, 0, 0, 0, 0, 0, 0, 0, 0, 0, 0, 0, 0, 0])
me_double_light_outlet.materials.append(mat_gloss_white_plastic)
me_double_light_outlet.materials.append(mat_stainless_steel)
me_double_light_outlet.use_remesh_preserve_volume = False
me_double_light_outlet.use_remesh_preserve_attributes = False
me_double_light_outlet.use_mirror_vertex_groups = False
me_double_light_outlet.update()

# ---- objects
ob_light_switch_3_gang = bpy.data.objects.new('Light Switch 3-Gang', me_double_light_outlet)

# ---- transforms, parenting, visibility, modifiers, constraints
ob_light_switch_3_gang.location = (0.0, 0.0, 0.0)
ob_light_switch_3_gang.lineart.crease_threshold = 0.0
_m = ob_light_switch_3_gang.modifiers.new('EdgeSplit', 'EDGE_SPLIT')

# ---- collection membership
col_collection_1.objects.link(ob_light_switch_3_gang)

# ---- scene / render settings (as saved in the file)
scene.frame_start = 1; scene.frame_end = 250; scene.frame_set(1)
scene.render.engine = 'CYCLES'
scene.render.resolution_percentage = 50
scene.render.dither_intensity = 0.0
scene.cycles.use_denoising = False
scene.cycles.samples = 10
scene.cycles.sampling_pattern = 'TABULATED_SOBOL'
scene.cycles.light_sampling_threshold = 0.0
scene.cycles.use_adaptive_sampling = False
scene.cycles.use_light_tree = False
scene.cycles.caustics_reflective = False
scene.cycles.caustics_refractive = False
scene.cycles.blur_glossy = 0.0
scene.cycles.pixel_filter_type = 'GAUSSIAN'
scene.cycles.sample_clamp_indirect = 0.0
scene.view_settings.view_transform = 'Standard'
bpy.context.view_layer.update()

# ---- added for rendering (the .blend has no active camera and no usable light): camera, sun
cam_auto = bpy.data.cameras.new('AutoCamera')
cam_auto.lens = 50.0
cam_auto.sensor_width = 36.0
cam_auto.clip_end = 1000.0
ob_auto_camera = bpy.data.objects.new('AutoCamera', cam_auto)
scene.collection.objects.link(ob_auto_camera)
ob_auto_camera.location = (0.266325, -0.229674, 0.205186)
ob_auto_camera.rotation_euler = (1.09748, -7.21219e-08, 0.694738)
scene.camera = ob_auto_camera
light_auto_sun = bpy.data.lights.new('AutoSun', 'SUN')
light_auto_sun.energy = 3.0
light_auto_sun.angle = 0.0523599
ob_auto_sun = bpy.data.objects.new('AutoSun', light_auto_sun)
scene.collection.objects.link(ob_auto_sun)
ob_auto_sun.rotation_euler = (0.872665, 0.174533, 0.523599)
bpy.context.view_layer.update()
